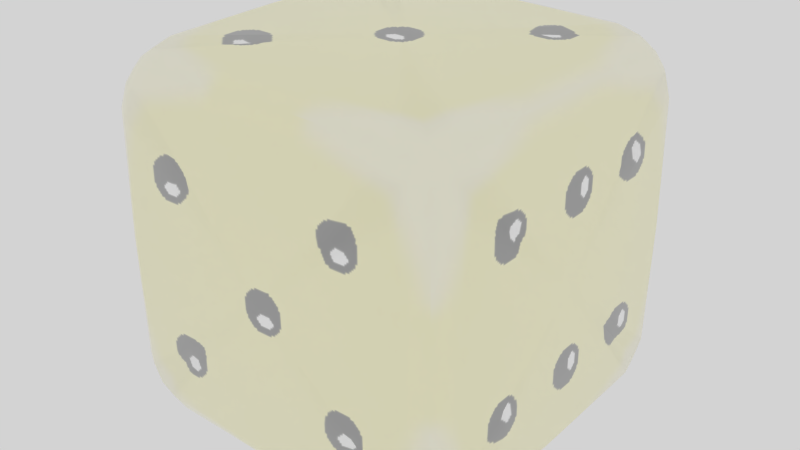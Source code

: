 # Source: Dice.blend  (saved by Blender 5.0.118; exported with 4.5.12 LTS)
import bpy
from mathutils import Matrix  # noqa: F401  (used for matrix-valued properties, if any)

bpy.ops.wm.read_factory_settings(use_empty=True)
scene = bpy.context.scene
scene.name = 'Scene'

# ---- collections
col_collection_1 = bpy.data.collections.new('Collection 1'); scene.collection.children.link(col_collection_1)
col_collection_11 = bpy.data.collections.new('Collection 11'); scene.collection.children.link(col_collection_11)
col_collection_11.hide_render = True
col_collection_11.hide_viewport = True

# ---- images (referenced by path relative to the original .blend; pixels are not part of the script)
import os
ASSET_DIR = os.environ.get("B2B_ASSET_DIR", "")  # directory of the original .blend (textures are referenced by path, not embedded)
HERE = os.path.dirname(os.path.abspath(__file__))  # packed textures are extracted next to this script under _unpacked/

def load_image(name, relpath, width, height, colorspace="sRGB"):
    """Load a texture the original file referenced (path relative to the .blend, or extracted next to this script)."""
    p = next((c for c in (os.path.join(HERE, relpath), os.path.join(ASSET_DIR, relpath)) if relpath and os.path.exists(c)), "")
    if p:
        img = bpy.data.images.load(p, check_existing=True)
        img.name = name
    else:  # same state as the original file: an image datablock whose file is absent (Cycles renders it pink)
        img = bpy.data.images.new(name, width, height)
        img.source = "FILE"
        img.filepath = "//" + (relpath or name)
    img.colorspace_settings.name = colorspace
    return img
img_dice_png = load_image('Dice.png', '_unpacked/Dice.bb0f474d.png', 512, 512, 'sRGB')

# ---- materials (node trees are filled in below, after node groups)
mat_material = bpy.data.materials.new('Material')
mat_material.alpha_threshold = 0.0
mat_material.use_backface_culling_lightprobe_volume = False
mat_material.use_transparent_shadow = False
mat_material.diffuse_color = (0.9915, 0.9915, 0.9915, 1.0)
mat_material.roughness = 0.5
mat_material.specular_intensity = 0.8847
mat_material.line_color = (0.0, 0.0, 0.0, 1.0)
mat_material_001 = bpy.data.materials.new('Material.001')

# ---- material node trees
mat_material.use_nodes = True; mat_material.node_tree.nodes.clear()
_N = mat_material.node_tree.nodes; _L = mat_material.node_tree.links
n0 = _N.new('NodeFrame'); n0.name = 'Frame'; n0.location = (-30, 170)
n0.label = 'Versioning: Use Nodes was removed'
n0.width = 680
n0.hide = True
n1 = _N.new('ShaderNodeOutputMaterial'); n1.name = 'Material Output'; n1.location = (510, -170)
n1.hide = True
n1.target = 'EEVEE'
n2 = _N.new('ShaderNodeBsdfPrincipled'); n2.name = 'Principled BSDF'; n2.location = (30, -170)
n2.hide = True
n2.subsurface_method = 'BURLEY'
n2.inputs[0].default_value = (0.9915, 0.9915, 0.9915, 1.0)
n2.inputs[13].default_value = 0.8847
n3 = _N.new('ShaderNodeOutputMaterial'); n3.name = 'Material Output.001'; n3.location = (480, -170)
n3.width = 156
n3.hide = True
n3.target = 'CYCLES'
n4 = _N.new('ShaderNodeBsdfDiffuse'); n4.name = 'Diffuse BSDF'; n4.location = (30, -170)
n4.hide = True
n4.inputs[0].default_value = (0.9915, 0.9915, 0.9915, 1.0)
n1.parent = n0
n2.parent = n0
n3.parent = n0
n4.parent = n0
_L.new(n2.outputs[0], n1.inputs[0])
n3.is_active_output = True
mat_material_001.use_nodes = True; mat_material_001.node_tree.nodes.clear()
_N = mat_material_001.node_tree.nodes; _L = mat_material_001.node_tree.links
n0 = _N.new('ShaderNodeBsdfPrincipled'); n0.name = 'Principled BSDF'; n0.location = (-200, 100)
n0.inputs[2].default_value = 1.0
n0.inputs[3].default_value = 9.6
n1 = _N.new('ShaderNodeOutputMaterial'); n1.name = 'Material Output'; n1.location = (200, 100)
n2 = _N.new('ShaderNodeTexImage'); n2.name = 'Image Texture'; n2.location = (-633, 112)
n2.image = img_dice_png
_L.new(n0.outputs[0], n1.inputs[0])
_L.new(n2.outputs[0], n0.inputs[0])
_L.new(n2.outputs[1], n0.inputs[4])
n1.is_active_output = True

# ---- world
world_world_002 = bpy.data.worlds.new('World.002'); scene.world = world_world_002
world_world_002.use_nodes = True; world_world_002.node_tree.nodes.clear()
_N = world_world_002.node_tree.nodes; _L = world_world_002.node_tree.links
n0 = _N.new('ShaderNodeOutputWorld'); n0.name = 'World Output'; n0.location = (280, 0)
n1 = _N.new('ShaderNodeBackground'); n1.name = 'Background'; n1.location = (0, 0)
n1.inputs[0].default_value = (0.6513, 0.6513, 0.6513, 1.0)
n2 = _N.new('NodeFrame'); n2.name = 'Frame'; n2.location = (0, 0)
n2.label = 'Versioning: Use Nodes was removed'
n2.width = 150
n0.parent = n2
n1.parent = n2
_L.new(n1.outputs[0], n0.inputs[0])
n0.is_active_output = True
world_world_002.color = (0.6513, 0.6513, 0.6513)
world_world_002.use_sun_shadow = False
world_world_002.sun_shadow_jitter_overblur = 0.0
world_world_002.cycles.sampling_method = 'MANUAL'
world_world_002.cycles.sample_map_resolution = 256

# ---- meshes
me_cube = bpy.data.meshes.new('Cube')
me_cube.from_pydata([(1.115e-08, 1.112e-07, -0.9583), (0.7876, -0.6522, -0.9491), (0.6522, -0.7876, -0.9491), (0.7917, -2.554e-08, -0.9583), (0.7755, -0.7755, -0.9213), (-7.238e-08, -0.7917, -0.9583), (0.7876, 0.6522, -0.9491), (0.6522, 0.7876, -0.9491), (0.7755, 0.7755, -0.9213), (1.32e-07, 0.7917, -0.9583), (-0.6522, -0.7876, -0.9491), (-0.7876, -0.6522, -0.9491), (-0.7755, -0.7755, -0.9213), (-0.7917, 2.512e-07, -0.9583), (-0.7876, 0.6522, -0.9491), (-0.6522, 0.7876, -0.9491), (-0.7755, 0.7755, -0.9213), (-1.468e-07, -1.785e-07, 0.9583), (-0.6522, 0.7876, 0.9491), (-0.7876, 0.6522, 0.9491), (1.49e-07, 0.7917, 0.9583), (-0.7755, 0.7755, 0.9213), (-0.7917, 1.32e-07, 0.9583), (0.6522, 0.7876, 0.9491), (0.7876, 0.6522, 0.9491), (0.7755, 0.7755, 0.9213), (0.7917, -4.896e-07, 0.9583), (-0.7876, -0.6522, 0.9491), (-0.6522, -0.7876, 0.9491), (-0.7755, -0.7755, 0.9213), (-4.47e-07, -0.7917, 0.9583), (0.6522, -0.7876, 0.9491), (0.7876, -0.6522, 0.9491), (0.7755, -0.7755, 0.9213), (0.9583, -3.167e-07, 1.726e-08), (0.9491, 0.7876, 0.6522), (0.9491, 0.6522, 0.7876), (0.9583, 0.7917, 2.98e-08), (0.9213, 0.7755, 0.7755), (0.9583, -5.237e-07, 0.7917), (0.9491, 0.7876, -0.6522), (0.9491, 0.6522, -0.7876), (0.9213, 0.7755, -0.7755), (0.9583, -9.792e-08, -0.7917), (0.9491, -0.6522, 0.7876), (0.9491, -0.7876, 0.6522), (0.9213, -0.7755, 0.7755), (0.9583, -0.7917, 3.832e-08), (0.9491, -0.7876, -0.6522), (0.9491, -0.6522, -0.7876), (0.9213, -0.7755, -0.7755), (-2.949e-07, -0.9583, 1.726e-08), (0.7876, -0.9491, 0.6522), (0.6522, -0.9491, 0.7876), (0.7917, -0.9583, 3.832e-08), (0.7755, -0.9213, 0.7755), (-4.683e-07, -0.9583, 0.7917), (0.7876, -0.9491, -0.6522), (0.6522, -0.9491, -0.7876), (0.7755, -0.9213, -0.7755), (-1.362e-07, -0.9583, -0.7917), (-0.6522, -0.9491, 0.7876), (-0.7876, -0.9491, 0.6522), (-0.7755, -0.9213, 0.7755), (-0.7917, -0.9583, 3.832e-08), (-0.7876, -0.9491, -0.6522), (-0.6522, -0.9491, -0.7876), (-0.7755, -0.9213, -0.7755), (-0.9583, 2.49e-07, 1.726e-08), (-0.9491, -0.7876, 0.6522), (-0.9491, -0.6522, 0.7876), (-0.9583, -0.7917, 3.832e-08), (-0.9213, -0.7755, 0.7755), (-0.9583, 2.044e-07, 0.7917), (-0.9491, -0.7876, -0.6522), (-0.9491, -0.6522, -0.7876), (-0.9213, -0.7755, -0.7755), (-0.9583, 2.682e-07, -0.7917), (-0.9491, 0.6522, 0.7876), (-0.9491, 0.7876, 0.6522), (-0.9213, 0.7755, 0.7755), (-0.9583, 0.7917, 2.129e-08), (-0.9491, 0.7876, -0.6522), (-0.9491, 0.6522, -0.7876), (-0.9213, 0.7755, -0.7755), (2.109e-07, 0.9583, -1.108e-08), (0.7876, 0.9491, -0.6522), (0.6522, 0.9491, -0.7876), (0.7917, 0.9583, 1.703e-08), (0.7755, 0.9213, -0.7755), (1.618e-07, 0.9583, -0.7917), (0.7876, 0.9491, 0.6522), (0.6522, 0.9491, 0.7876), (0.7755, 0.9213, 0.7755), (2.171e-07, 0.9583, 0.7917), (-0.6522, 0.9491, -0.7876), (-0.7876, 0.9491, -0.6522), (-0.7755, 0.9213, -0.7755), (-0.7917, 0.9583, 1.277e-08), (-0.7876, 0.9491, 0.6522), (-0.6522, 0.9491, 0.7876), (-0.7755, 0.9213, 0.7755), (0.8663, 0.7674, -0.8663), (0.8885, 0.6502, -0.8885), (0.8958, -6.386e-08, -0.8958), (0.8663, -0.7674, -0.8663), (0.8885, -0.6502, -0.8885), (0.7674, 0.8663, -0.8663), (0.6502, 0.8885, -0.8885), (1.533e-07, 0.8958, -0.8958), (-0.7674, 0.8663, -0.8663), (-0.6502, 0.8885, -0.8885), (0.8663, 0.8663, -0.7674), (0.8885, 0.8885, -0.6502), (0.8958, 0.8958, 1.703e-08), (0.8663, 0.8663, 0.7674), (0.8885, 0.8885, 0.6502), (0.7674, -0.8663, -0.8663), (0.6502, -0.8885, -0.8885), (-1.064e-07, -0.8958, -0.8958), (-0.7674, -0.8663, -0.8663), (-0.6502, -0.8885, -0.8885), (0.8958, -0.8958, 1.703e-08), (0.8885, -0.8885, -0.6502), (0.8663, -0.8663, -0.7674), (0.8885, -0.8885, 0.6502), (0.8663, -0.8663, 0.7674), (-0.8663, -0.7674, -0.8663), (-0.8885, -0.6502, -0.8885), (-0.8958, 2.81e-07, -0.8958), (-0.8663, 0.7674, -0.8663), (-0.8885, 0.6502, -0.8885), (-0.8663, -0.8663, -0.7674), (-0.8885, -0.8885, -0.6502), (-0.8958, -0.8958, 2.98e-08), (-0.8663, -0.8663, 0.7674), (-0.8885, -0.8885, 0.6502), (-0.8663, 0.8663, -0.7674), (-0.8885, 0.8885, -0.6502), (-0.8958, 0.8958, 1.703e-08), (-0.8663, 0.8663, 0.7674), (-0.8885, 0.8885, 0.6502), (0.8663, 0.7674, 0.8663), (0.8885, 0.6502, 0.8885), (0.8958, -5.152e-07, 0.8958), (0.8663, -0.7674, 0.8663), (0.8885, -0.6502, 0.8885), (0.7674, 0.8663, 0.8663), (0.6502, 0.8885, 0.8885), (2.001e-07, 0.8958, 0.8958), (-0.7674, 0.8663, 0.8663), (-0.6502, 0.8885, 0.8885), (0.7674, -0.8663, 0.8663), (0.6502, -0.8885, 0.8885), (-4.641e-07, -0.8958, 0.8958), (-0.7674, -0.8663, 0.8663), (-0.6502, -0.8885, 0.8885), (-0.8663, -0.7674, 0.8663), (-0.8885, -0.6502, 0.8885), (-0.8958, 1.746e-07, 0.8958), (-0.8663, 0.7674, 0.8663), (-0.8885, 0.6502, 0.8885), (0.8364, 0.8364, -0.8364), (0.8364, -0.8364, -0.8364), (-0.8364, -0.8364, -0.8364), (-0.8364, 0.8364, -0.8364), (0.8364, 0.8364, 0.8364), (0.8364, -0.8364, 0.8364), (-0.8364, -0.8364, 0.8364), (-0.8364, 0.8364, 0.8364)], [], [(0, 1, 4, 2), (2, 4, 117, 118), (1, 106, 105, 4), (4, 105, 163, 117), (2, 118, 119, 5), (6, 8, 102, 103), (7, 108, 107, 8), (8, 107, 162, 102), (0, 5, 10), (7, 9, 109, 108), (68, 82, 84, 83), (68, 79, 81), (0, 13, 14), (68, 78, 80, 79), (11, 12, 127, 128), (10, 121, 120, 12), (12, 120, 164, 127), (11, 128, 129, 13), (68, 77, 75), (68, 75, 76, 74), (0, 6, 3), (68, 70, 73), (68, 71, 69), (15, 16, 110, 111), (14, 131, 130, 16), (16, 130, 165, 110), (17, 18, 21, 19), (19, 21, 160, 161), (18, 151, 150, 21), (21, 150, 169, 160), (23, 25, 147, 148), (24, 143, 142, 25), (25, 142, 166, 147), (17, 32, 26), (24, 26, 144, 143), (0, 15, 9), (28, 29, 155, 156), (27, 158, 157, 29), (29, 157, 168, 155), (17, 30, 31), (17, 22, 27), (32, 33, 145, 146), (31, 153, 152, 33), (33, 152, 167, 145), (34, 35, 38, 36), (36, 38, 142, 143), (35, 116, 115, 38), (38, 115, 166, 142), (36, 143, 144, 39), (40, 42, 112, 113), (41, 103, 102, 42), (42, 102, 162, 112), (41, 43, 104, 103), (51, 65, 67, 66), (51, 62, 64), (34, 49, 43), (51, 61, 63, 62), (45, 46, 126, 125), (44, 146, 145, 46), (46, 145, 167, 126), (51, 60, 58), (51, 58, 59, 57), (51, 53, 56), (34, 47, 48), (34, 39, 44), (51, 54, 52), (49, 50, 105, 106), (48, 123, 124, 50), (50, 124, 163, 105), (51, 52, 55, 53), (53, 55, 152, 153), (52, 125, 126, 55), (55, 126, 167, 152), (53, 153, 154, 56), (48, 47, 122, 123), (57, 59, 124, 123), (58, 118, 117, 59), (59, 117, 163, 124), (58, 60, 119, 118), (57, 123, 122, 54), (85, 99, 101, 100), (61, 56, 154, 156), (85, 96, 98), (51, 66, 60), (85, 95, 97, 96), (62, 63, 135, 136), (61, 156, 155, 63), (63, 155, 168, 135), (17, 23, 20), (85, 94, 92), (85, 92, 93, 91), (28, 156, 154, 30), (51, 57, 54), (85, 87, 90), (51, 56, 61), (85, 88, 86), (66, 67, 120, 121), (65, 133, 132, 67), (67, 132, 164, 120), (65, 64, 134, 133), (68, 69, 72, 70), (70, 72, 157, 158), (69, 136, 135, 72), (72, 135, 168, 157), (70, 158, 159, 73), (74, 76, 132, 133), (75, 128, 127, 76), (76, 127, 164, 132), (51, 64, 65), (75, 77, 129, 128), (74, 133, 134, 71), (17, 31, 33, 32), (27, 22, 159, 158), (31, 30, 154, 153), (99, 98, 139, 141), (17, 28, 30), (17, 27, 29, 28), (79, 80, 140, 141), (78, 161, 160, 80), (80, 160, 169, 140), (69, 71, 134, 136), (62, 136, 134, 64), (17, 26, 24), (17, 24, 25, 23), (79, 141, 139, 81), (68, 74, 71), (17, 19, 22), (17, 20, 18), (83, 84, 130, 131), (82, 138, 137, 84), (84, 137, 165, 130), (86, 88, 114, 113), (85, 86, 89, 87), (87, 89, 107, 108), (86, 113, 112, 89), (89, 112, 162, 107), (87, 108, 109, 90), (100, 151, 149, 94), (91, 93, 115, 116), (92, 148, 147, 93), (93, 147, 166, 115), (18, 20, 149, 151), (85, 90, 95), (92, 94, 149, 148), (23, 148, 149, 20), (0, 14, 16, 15), (6, 103, 104, 3), (0, 11, 13), (85, 100, 94), (0, 10, 12, 11), (96, 97, 137, 138), (95, 111, 110, 97), (97, 110, 165, 137), (96, 138, 139, 98), (82, 81, 139, 138), (0, 9, 7), (0, 7, 8, 6), (44, 39, 144, 146), (32, 146, 144, 26), (83, 131, 129, 77), (0, 2, 5), (14, 13, 129, 131), (68, 81, 82), (0, 3, 1), (100, 101, 150, 151), (99, 141, 140, 101), (101, 140, 169, 150), (34, 37, 35), (34, 36, 39), (34, 41, 42, 40), (85, 91, 88), (34, 43, 41), (10, 5, 119, 121), (66, 121, 119, 60), (34, 44, 46, 45), (34, 45, 47), (78, 73, 159, 161), (19, 161, 159, 22), (34, 48, 50, 49), (85, 98, 99), (91, 116, 114, 88), (35, 37, 114, 116), (68, 73, 78), (68, 83, 77), (95, 90, 109, 111), (15, 111, 109, 9), (49, 106, 104, 43), (40, 113, 114, 37), (1, 3, 104, 106), (34, 40, 37), (45, 125, 122, 47), (52, 54, 122, 125)])
me_cube.polygons.foreach_set('use_smooth', [True] * 192)
me_cube.polygons.foreach_set('material_index', [1, 1, 1, 1, 1, 1, 1, 1, 1, 1, 1, 1, 1, 1, 1, 1, 1, 1, 1, 1, 1, 1, 1, 1, 1, 1, 1, 1, 1, 1, 1, 1, 1, 1, 1, 1, 1, 1, 1, 1, 1, 1, 1, 1, 1, 1, 1, 1, 1, 1, 1, 1, 1, 1, 1, 1, 1, 1, 1, 1, 1, 1, 1, 1, 1, 1, 1, 1, 1, 1, 1, 1, 1, 1, 1, 1, 1, 1, 1, 1, 1, 1, 1, 1, 1, 1, 1, 1, 1, 1, 1, 1, 1, 1, 1, 1, 1, 1, 1, 1, 1, 1, 1, 1, 1, 1, 1, 1, 1, 1, 1, 1, 1, 1, 1, 1, 1, 1, 1, 1, 1, 1, 1, 1, 1, 1, 1, 1, 1, 1, 1, 1, 1, 1, 1, 1, 1, 1, 1, 1, 1, 1, 1, 1, 1, 1, 1, 1, 1, 1, 1, 1, 1, 1, 1, 1, 1, 1, 1, 1, 1, 1, 1, 1, 1, 1, 1, 1, 1, 1, 1, 1, 1, 1, 1, 1, 1, 1, 1, 1, 1, 1, 1, 1, 1, 1, 1, 1, 1, 1, 1, 1])
_uv = me_cube.uv_layers.new(name='UVTex')
_uv.uv.foreach_set('vector', [0.5, 0.1641, 0.3546, 0.04137, 0.3571, 0.01846, 0.38, 0.01641, 0.38, 0.01641, 0.3571, 0.01846, 0.3587, 0.001573, 0.3806, -0.002345, 0.3546, 0.04137, 0.3358, 0.04158, 0.3401, 0.01981, 0.3571, 0.01846, 0.3571, 0.01846, 0.3401, 0.01981, 0.3458, 0.007017, 0.3587, 0.001573, 0.38, 0.01641, 0.3806, -0.002345, 0.5015, -0.002604, 0.5014, 0.01678, 0.3524, 0.2841, 0.3544, 0.307, 0.3375, 0.3053, 0.3336, 0.2835, 0.3773, 0.3095, 0.3775, 0.3282, 0.3558, 0.3239, 0.3544, 0.307, 0.3544, 0.307, 0.3558, 0.3239, 0.343, 0.3182, 0.3375, 0.3053, 0.5, 0.1641, 0.5014, 0.01678, 0.6227, 0.01865, 0.3773, 0.3095, 0.4986, 0.3113, 0.4985, 0.3307, 0.3775, 0.3282, 0.1667, 0.5, 0.01902, 0.38, 0.02107, 0.3571, 0.04398, 0.3546, 0.1667, 0.5, 0.02125, 0.6227, 0.01938, 0.5014, 0.5, 0.1641, 0.6473, 0.1654, 0.6454, 0.2868, 0.1667, 0.5, 0.04668, 0.6477, 0.02372, 0.6456, 0.02125, 0.6227, 0.6477, 0.04407, 0.6456, 0.02112, 0.6625, 0.02278, 0.6664, 0.04462, 0.6227, 0.01865, 0.6225, -0.000118, 0.6442, 0.004201, 0.6456, 0.02112, 0.6456, 0.02112, 0.6442, 0.004201, 0.657, 0.009882, 0.6625, 0.02278, 0.6477, 0.04407, 0.6664, 0.04462, 0.6667, 0.1656, 0.6473, 0.1654, 0.1667, 0.5, 0.1653, 0.3527, 0.2867, 0.3524, 0.1667, 0.5, 0.2867, 0.3524, 0.3096, 0.3544, 0.3121, 0.3773, 0.5, 0.1641, 0.3524, 0.2841, 0.3527, 0.1627, 0.1667, 0.5, 0.2894, 0.6454, 0.168, 0.6473, 0.1667, 0.5, 0.314, 0.4986, 0.3143, 0.62, 0.62, 0.3117, 0.6429, 0.3097, 0.6413, 0.3266, 0.6194, 0.3305, 0.6454, 0.2868, 0.6642, 0.2865, 0.6599, 0.3083, 0.6429, 0.3097, 0.6429, 0.3097, 0.6599, 0.3083, 0.6542, 0.3211, 0.6413, 0.3266, 0.8333, 0.5, 0.6879, 0.3773, 0.6904, 0.3544, 0.7133, 0.3524, 0.7133, 0.3524, 0.6904, 0.3544, 0.6921, 0.3375, 0.7139, 0.3336, 0.6879, 0.3773, 0.6692, 0.3775, 0.6735, 0.3558, 0.6904, 0.3544, 0.6904, 0.3544, 0.6735, 0.3558, 0.6792, 0.343, 0.6921, 0.3375, 0.6857, 0.62, 0.6877, 0.6429, 0.6708, 0.6413, 0.6669, 0.6194, 0.7106, 0.6454, 0.7108, 0.6642, 0.6891, 0.6599, 0.6877, 0.6429, 0.6877, 0.6429, 0.6891, 0.6599, 0.6763, 0.6542, 0.6708, 0.6413, 0.8333, 0.5, 0.9533, 0.6476, 0.832, 0.6473, 0.7106, 0.6454, 0.832, 0.6473, 0.8318, 0.6667, 0.7108, 0.6642, 0.5, 0.1641, 0.62, 0.3117, 0.4986, 0.3113, 0.981, 0.38, 0.9789, 0.3571, 0.9958, 0.3587, 0.9997, 0.3806, 0.956, 0.3546, 0.9558, 0.3358, 0.9776, 0.3401, 0.9789, 0.3571, 0.9789, 0.3571, 0.9776, 0.3401, 0.9904, 0.3458, 0.9958, 0.3587, 0.8333, 0.5, 0.9806, 0.5014, 0.9787, 0.6227, 0.8333, 0.5, 0.8347, 0.3527, 0.956, 0.3546, 0.9533, 0.6476, 0.9763, 0.6456, 0.9746, 0.6625, 0.9528, 0.6664, 0.9787, 0.6227, 0.9975, 0.6225, 0.9932, 0.6442, 0.9763, 0.6456, 0.9763, 0.6456, 0.9932, 0.6442, 0.9875, 0.657, 0.9746, 0.6625, 0.5006, 0.4987, 0.6482, 0.6187, 0.6462, 0.6416, 0.6233, 0.6441, 0.6233, 0.6441, 0.6462, 0.6416, 0.6448, 0.6585, 0.6231, 0.6629, 0.6482, 0.6187, 0.667, 0.6181, 0.6631, 0.64, 0.6462, 0.6416, 0.6462, 0.6416, 0.6631, 0.64, 0.6576, 0.6529, 0.6448, 0.6585, 0.6233, 0.6441, 0.6231, 0.6629, 0.5021, 0.6654, 0.5019, 0.646, 0.646, 0.376, 0.6435, 0.3531, 0.6604, 0.3544, 0.6648, 0.3762, 0.6206, 0.351, 0.62, 0.3323, 0.6419, 0.3362, 0.6435, 0.3531, 0.6435, 0.3531, 0.6419, 0.3362, 0.6548, 0.3416, 0.6604, 0.3544, 0.6206, 0.351, 0.4992, 0.3514, 0.499, 0.332, 0.62, 0.3323, 0.8342, 0.1667, 0.9542, 0.01902, 0.9771, 0.02107, 0.9796, 0.04398, 0.8342, 0.1667, 0.7115, 0.02125, 0.8328, 0.01938, 0.5006, 0.4987, 0.3779, 0.3533, 0.4992, 0.3514, 0.8342, 0.1667, 0.6865, 0.04668, 0.6886, 0.02372, 0.7115, 0.02125, 0.3552, 0.6214, 0.3576, 0.6443, 0.3407, 0.6429, 0.3364, 0.6212, 0.3806, 0.6463, 0.3811, 0.6651, 0.3593, 0.6612, 0.3576, 0.6443, 0.3576, 0.6443, 0.3593, 0.6612, 0.3464, 0.6557, 0.3407, 0.6429, 0.8342, 0.1667, 0.9815, 0.1653, 0.9818, 0.2867, 0.8342, 0.1667, 0.9818, 0.2867, 0.9798, 0.3096, 0.9569, 0.3121, 0.8342, 0.1667, 0.6888, 0.2894, 0.6869, 0.168, 0.5006, 0.4987, 0.3533, 0.5, 0.3529, 0.3787, 0.5006, 0.4987, 0.5019, 0.646, 0.3806, 0.6463, 0.8342, 0.1667, 0.8355, 0.314, 0.7142, 0.3143, 0.3779, 0.3533, 0.355, 0.3557, 0.3563, 0.3388, 0.3781, 0.3345, 0.3529, 0.3787, 0.3342, 0.3792, 0.3381, 0.3574, 0.355, 0.3557, 0.355, 0.3557, 0.3381, 0.3574, 0.3435, 0.3445, 0.3563, 0.3388, 0.8342, 0.1667, 0.7142, 0.3143, 0.6912, 0.3123, 0.6888, 0.2894, 0.6888, 0.2894, 0.6912, 0.3123, 0.6743, 0.3109, 0.67, 0.2892, 0.7142, 0.3143, 0.7147, 0.3331, 0.6929, 0.3292, 0.6912, 0.3123, 0.6912, 0.3123, 0.6929, 0.3292, 0.68, 0.3237, 0.6743, 0.3109, 0.6888, 0.2894, 0.67, 0.2892, 0.6675, 0.1682, 0.6869, 0.168, 0.3529, 0.3787, 0.3533, 0.5, 0.3339, 0.5002, 0.3342, 0.3792, 0.9569, 0.3121, 0.9798, 0.3096, 0.9784, 0.3265, 0.9567, 0.3308, 0.9818, 0.2867, 1.001, 0.2861, 0.9967, 0.3079, 0.9798, 0.3096, 0.9798, 0.3096, 0.9967, 0.3079, 0.9912, 0.3208, 0.9784, 0.3265, 0.9818, 0.2867, 0.9815, 0.1653, 1.001, 0.1651, 1.001, 0.2861, 0.9569, 0.3121, 0.9567, 0.3308, 0.8357, 0.3333, 0.8355, 0.314, 0.1667, 0.1667, 0.04668, 0.3143, 0.02372, 0.3123, 0.02125, 0.2894, 0.6865, 0.04668, 0.6869, 0.168, 0.6675, 0.1682, 0.6678, 0.04723, 0.1667, 0.1667, 0.2894, 0.3121, 0.168, 0.314, 0.8342, 0.1667, 0.9796, 0.04398, 0.9815, 0.1653, 0.1667, 0.1667, 0.3143, 0.2867, 0.3123, 0.3096, 0.2894, 0.3121, 0.7115, 0.02125, 0.6886, 0.02372, 0.6899, 0.006805, 0.7117, 0.002486, 0.6865, 0.04668, 0.6678, 0.04723, 0.6717, 0.02539, 0.6886, 0.02372, 0.6886, 0.02372, 0.6717, 0.02539, 0.6771, 0.01249, 0.6899, 0.006805, 0.8333, 0.5, 0.6857, 0.62, 0.686, 0.4986, 0.1667, 0.1667, 0.01938, 0.168, 0.01902, 0.04668, 0.1667, 0.1667, 0.01902, 0.04668, 0.02107, 0.02372, 0.04398, 0.02125, 0.981, 0.38, 0.9997, 0.3806, 1.0, 0.5015, 0.9806, 0.5014, 0.8342, 0.1667, 0.9569, 0.3121, 0.8355, 0.314, 0.1667, 0.1667, 0.3121, 0.04398, 0.314, 0.1653, 0.8342, 0.1667, 0.6869, 0.168, 0.6865, 0.04668, 0.1667, 0.1667, 0.1653, 0.01938, 0.2867, 0.01902, 0.9796, 0.04398, 0.9771, 0.02107, 0.994, 0.02242, 0.9984, 0.04418, 0.9542, 0.01902, 0.9536, 0.0002594, 0.9755, 0.004177, 0.9771, 0.02107, 0.9771, 0.02107, 0.9755, 0.004177, 0.9884, 0.009621, 0.994, 0.02242, 0.9542, 0.01902, 0.8328, 0.01938, 0.8326, 0.0, 0.9536, 0.0002594, 0.1667, 0.5, 0.3143, 0.62, 0.3123, 0.6429, 0.2894, 0.6454, 0.2894, 0.6454, 0.3123, 0.6429, 0.3109, 0.6599, 0.2892, 0.6642, 0.3143, 0.62, 0.3331, 0.6194, 0.3292, 0.6413, 0.3123, 0.6429, 0.3123, 0.6429, 0.3292, 0.6413, 0.3237, 0.6542, 0.3109, 0.6599, 0.2894, 0.6454, 0.2892, 0.6642, 0.1682, 0.6667, 0.168, 0.6473, 0.3121, 0.3773, 0.3096, 0.3544, 0.3265, 0.3558, 0.3308, 0.3775, 0.2867, 0.3524, 0.2861, 0.3336, 0.3079, 0.3375, 0.3096, 0.3544, 0.3096, 0.3544, 0.3079, 0.3375, 0.3208, 0.343, 0.3265, 0.3558, 0.8342, 0.1667, 0.8328, 0.01938, 0.9542, 0.01902, 0.2867, 0.3524, 0.1653, 0.3527, 0.1651, 0.3333, 0.2861, 0.3336, 0.3121, 0.3773, 0.3308, 0.3775, 0.3333, 0.4985, 0.314, 0.4986, 0.8333, 0.5, 0.9787, 0.6227, 0.9763, 0.6456, 0.9533, 0.6476, 0.956, 0.3546, 0.8347, 0.3527, 0.8349, 0.3333, 0.9558, 0.3358, 0.9787, 0.6227, 0.9806, 0.5014, 1.0, 0.5015, 0.9975, 0.6225, 0.04668, 0.3143, 0.168, 0.314, 0.1682, 0.3333, 0.04723, 0.3331, 0.8333, 0.5, 0.981, 0.38, 0.9806, 0.5014, 0.8333, 0.5, 0.956, 0.3546, 0.9789, 0.3571, 0.981, 0.38, 0.02125, 0.6227, 0.02372, 0.6456, 0.006805, 0.6442, 0.002486, 0.6225, 0.04668, 0.6477, 0.04723, 0.6664, 0.02539, 0.6625, 0.02372, 0.6456, 0.02372, 0.6456, 0.02539, 0.6625, 0.01249, 0.657, 0.006805, 0.6442, 0.3143, 0.62, 0.314, 0.4986, 0.3333, 0.4985, 0.3331, 0.6194, 0.7115, 0.02125, 0.7117, 0.002486, 0.8326, 0.0, 0.8328, 0.01938, 0.8333, 0.5, 0.832, 0.6473, 0.7106, 0.6454, 0.8333, 0.5, 0.7106, 0.6454, 0.6877, 0.6429, 0.6857, 0.62, 0.02125, 0.6227, 0.002486, 0.6225, 0.0, 0.5015, 0.01938, 0.5014, 0.1667, 0.5, 0.3121, 0.3773, 0.314, 0.4986, 0.8333, 0.5, 0.7133, 0.3524, 0.8347, 0.3527, 0.8333, 0.5, 0.686, 0.4986, 0.6879, 0.3773, 0.04398, 0.3546, 0.02107, 0.3571, 0.02242, 0.3401, 0.04418, 0.3358, 0.01902, 0.38, 0.0002594, 0.3806, 0.004177, 0.3587, 0.02107, 0.3571, 0.02107, 0.3571, 0.004177, 0.3587, 0.009621, 0.3458, 0.02242, 0.3401, 0.2867, 0.01902, 0.1653, 0.01938, 0.1651, 0.0, 0.2861, 0.0002594, 0.1667, 0.1667, 0.2867, 0.01902, 0.3096, 0.02107, 0.3121, 0.04398, 0.3121, 0.04398, 0.3096, 0.02107, 0.3265, 0.02242, 0.3308, 0.04418, 0.2867, 0.01902, 0.2861, 0.0002594, 0.3079, 0.004177, 0.3096, 0.02107, 0.3096, 0.02107, 0.3079, 0.004177, 0.3208, 0.009621, 0.3265, 0.02242, 0.3121, 0.04398, 0.3308, 0.04418, 0.3333, 0.1651, 0.314, 0.1653, 0.02125, 0.2894, 0.002486, 0.2892, 0.0, 0.1682, 0.01938, 0.168, 0.04398, 0.02125, 0.02107, 0.02372, 0.02242, 0.006805, 0.04418, 0.002486, 0.01902, 0.04668, 0.0002594, 0.04723, 0.004177, 0.02539, 0.02107, 0.02372, 0.02107, 0.02372, 0.004177, 0.02539, 0.009621, 0.01249, 0.02242, 0.006805, 0.6879, 0.3773, 0.686, 0.4986, 0.6667, 0.4985, 0.6692, 0.3775, 0.1667, 0.1667, 0.314, 0.1653, 0.3143, 0.2867, 0.01902, 0.04668, 0.01938, 0.168, 0.0, 0.1682, 0.0002594, 0.04723, 0.6857, 0.62, 0.6669, 0.6194, 0.6667, 0.4985, 0.686, 0.4986, 0.5, 0.1641, 0.6454, 0.2868, 0.6429, 0.3097, 0.62, 0.3117, 0.3524, 0.2841, 0.3336, 0.2835, 0.3333, 0.1625, 0.3527, 0.1627, 0.5, 0.1641, 0.6477, 0.04407, 0.6473, 0.1654, 0.1667, 0.1667, 0.02125, 0.2894, 0.01938, 0.168, 0.5, 0.1641, 0.6227, 0.01865, 0.6456, 0.02112, 0.6477, 0.04407, 0.2894, 0.3121, 0.3123, 0.3096, 0.3109, 0.3265, 0.2892, 0.3308, 0.3143, 0.2867, 0.3331, 0.2861, 0.3292, 0.3079, 0.3123, 0.3096, 0.3123, 0.3096, 0.3292, 0.3079, 0.3237, 0.3208, 0.3109, 0.3265, 0.2894, 0.3121, 0.2892, 0.3308, 0.1682, 0.3333, 0.168, 0.314, 0.01902, 0.38, 0.01938, 0.5014, 0.0, 0.5015, 0.0002594, 0.3806, 0.5, 0.1641, 0.4986, 0.3113, 0.3773, 0.3095, 0.5, 0.1641, 0.3773, 0.3095, 0.3544, 0.307, 0.3524, 0.2841, 0.3806, 0.6463, 0.5019, 0.646, 0.5021, 0.6654, 0.3811, 0.6651, 0.9533, 0.6476, 0.9528, 0.6664, 0.8318, 0.6667, 0.832, 0.6473, 0.04398, 0.3546, 0.04418, 0.3358, 0.1651, 0.3333, 0.1653, 0.3527, 0.5, 0.1641, 0.38, 0.01641, 0.5014, 0.01678, 0.6454, 0.2868, 0.6473, 0.1654, 0.6667, 0.1656, 0.6642, 0.2865, 0.1667, 0.5, 0.01938, 0.5014, 0.01902, 0.38, 0.5, 0.1641, 0.3527, 0.1627, 0.3546, 0.04137, 0.02125, 0.2894, 0.02372, 0.3123, 0.006805, 0.3109, 0.002486, 0.2892, 0.04668, 0.3143, 0.04723, 0.3331, 0.02539, 0.3292, 0.02372, 0.3123, 0.02372, 0.3123, 0.02539, 0.3292, 0.01249, 0.3237, 0.006805, 0.3109, 0.5006, 0.4987, 0.6479, 0.4973, 0.6482, 0.6187, 0.5006, 0.4987, 0.6233, 0.6441, 0.5019, 0.646, 0.5006, 0.4987, 0.6206, 0.351, 0.6435, 0.3531, 0.646, 0.376, 0.1667, 0.1667, 0.04398, 0.02125, 0.1653, 0.01938, 0.5006, 0.4987, 0.4992, 0.3514, 0.6206, 0.351, 0.6227, 0.01865, 0.5014, 0.01678, 0.5015, -0.002604, 0.6225, -0.000118, 0.9796, 0.04398, 0.9984, 0.04418, 1.001, 0.1651, 0.9815, 0.1653, 0.5006, 0.4987, 0.3806, 0.6463, 0.3576, 0.6443, 0.3552, 0.6214, 0.5006, 0.4987, 0.3552, 0.6214, 0.3533, 0.5, 0.04668, 0.6477, 0.168, 0.6473, 0.1682, 0.6667, 0.04723, 0.6664, 0.7133, 0.3524, 0.7139, 0.3336, 0.8349, 0.3333, 0.8347, 0.3527, 0.5006, 0.4987, 0.3529, 0.3787, 0.355, 0.3557, 0.3779, 0.3533, 0.1667, 0.1667, 0.168, 0.314, 0.04668, 0.3143, 0.04398, 0.02125, 0.04418, 0.002486, 0.1651, 0.0, 0.1653, 0.01938, 0.6482, 0.6187, 0.6479, 0.4973, 0.6672, 0.4972, 0.667, 0.6181, 0.1667, 0.5, 0.168, 0.6473, 0.04668, 0.6477, 0.1667, 0.5, 0.04398, 0.3546, 0.1653, 0.3527, 0.3143, 0.2867, 0.314, 0.1653, 0.3333, 0.1651, 0.3331, 0.2861, 0.62, 0.3117, 0.6194, 0.3305, 0.4985, 0.3307, 0.4986, 0.3113, 0.3779, 0.3533, 0.3781, 0.3345, 0.499, 0.332, 0.4992, 0.3514, 0.646, 0.376, 0.6648, 0.3762, 0.6672, 0.4972, 0.6479, 0.4973, 0.3546, 0.04137, 0.3527, 0.1627, 0.3333, 0.1625, 0.3358, 0.04158, 0.5006, 0.4987, 0.646, 0.376, 0.6479, 0.4973, 0.3552, 0.6214, 0.3364, 0.6212, 0.3339, 0.5002, 0.3533, 0.5, 0.7142, 0.3143, 0.8355, 0.314, 0.8357, 0.3333, 0.7147, 0.3331])
me_cube.materials.append(mat_material)
me_cube.materials.append(mat_material_001)
me_cube.use_remesh_preserve_volume = False
me_cube.use_remesh_preserve_attributes = False
me_cube.use_mirror_vertex_groups = False
me_cube.update()

# ---- objects
ob_dice = bpy.data.objects.new('Dice', me_cube)

# ---- transforms, parenting, visibility, modifiers, constraints
ob_dice.location = (0.0, 0.0, 0.0)
ob_dice.lock_rotations_4d = False
ob_dice.empty_display_type = 'ARROWS'
ob_dice.color = (0.0, 0.0, 0.0, 1.0)
ob_dice.lineart.crease_threshold = 0.0

# ---- collection membership
col_collection_1.objects.link(ob_dice)
col_collection_11.objects.link(ob_dice)

# ---- scene / render settings (as saved in the file)
scene.frame_start = 1; scene.frame_end = 250; scene.frame_set(0)
scene.render.engine = 'BLENDER_EEVEE_NEXT'
scene.render.image_settings.color_mode = 'RGB'
scene.render.image_settings.compression = 90
scene.render.dither_intensity = 0.0
scene.render.bake_type = 'DISPLACEMENT'
scene.render.bake_margin = 2
scene.render.bake_bias = 0.0
scene.render.bake_samples = 0
scene.cycles.use_denoising = False
scene.cycles.samples = 10
scene.cycles.sampling_pattern = 'TABULATED_SOBOL'
scene.cycles.light_sampling_threshold = 0.0
scene.cycles.use_adaptive_sampling = False
scene.cycles.use_light_tree = False
scene.cycles.blur_glossy = 0.0
scene.cycles.volume_bounces = 1
scene.cycles.pixel_filter_type = 'GAUSSIAN'
scene.cycles.sample_clamp_indirect = 0.0
scene.view_settings.view_transform = 'Standard'
bpy.context.view_layer.update()

# ---- added for rendering (the .blend has no active camera): camera
cam_auto = bpy.data.cameras.new('AutoCamera')
cam_auto.lens = 50.0
cam_auto.sensor_width = 36.0
cam_auto.clip_end = 1000.0
ob_auto_camera = bpy.data.objects.new('AutoCamera', cam_auto)
scene.collection.objects.link(ob_auto_camera)
ob_auto_camera.location = (3.07153, -3.68583, 2.45722)
ob_auto_camera.rotation_euler = (1.09748, -7.21219e-08, 0.694738)
scene.camera = ob_auto_camera
bpy.context.view_layer.update()
